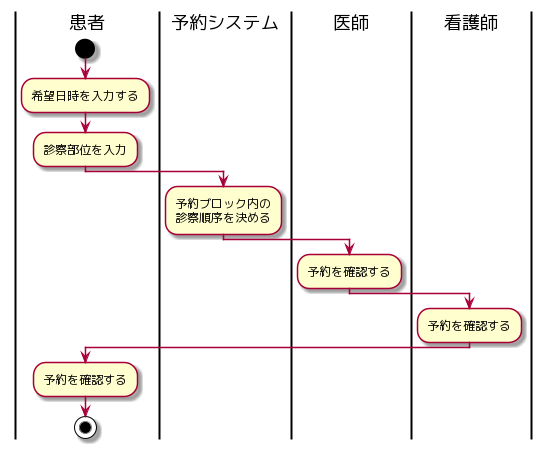

The diagram above was rendered by PlantUML. Its source (embedded in the PNG):
@startuml
|患者|
start
:希望日時を入力する;
:診察部位を入力;
|予約システム|
:予約ブロック内の
診察順序を決める;
|医師|
:予約を確認する;
|看護師|
:予約を確認する;
|患者|
:予約を確認する;
stop
@enduml